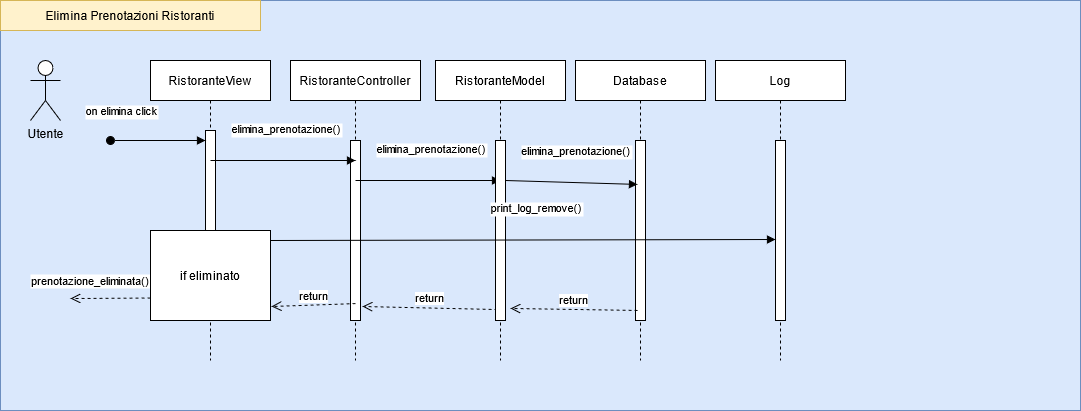

The diagram above was exported from draw.io. Its source (the exported page's mxGraphModel, read from the mxfile embedded in the PNG):
<mxGraphModel dx="2272" dy="780" grid="1" gridSize="10" guides="1" tooltips="1" connect="1" arrows="1" fold="1" page="1" pageScale="1" pageWidth="850" pageHeight="1100" math="0" shadow="0">
  <root>
    <mxCell id="0" />
    <mxCell id="1" parent="0" />
    <mxCell id="MIKOPLEAUiT9JMHo6Wur-32" value="" style="rounded=0;whiteSpace=wrap;html=1;fillColor=#dae8fc;strokeColor=#6c8ebf;" parent="1" vertex="1">
      <mxGeometry x="-250" y="10" width="1080" height="410" as="geometry" />
    </mxCell>
    <mxCell id="3nuBFxr9cyL0pnOWT2aG-1" value="RistoranteView" style="shape=umlLifeline;perimeter=lifelinePerimeter;container=1;collapsible=0;recursiveResize=0;rounded=0;shadow=0;strokeWidth=1;" parent="1" vertex="1">
      <mxGeometry x="-100" y="70" width="120" height="300" as="geometry" />
    </mxCell>
    <mxCell id="3nuBFxr9cyL0pnOWT2aG-2" value="" style="points=[];perimeter=orthogonalPerimeter;rounded=0;shadow=0;strokeWidth=1;" parent="3nuBFxr9cyL0pnOWT2aG-1" vertex="1">
      <mxGeometry x="55" y="70" width="10" height="190" as="geometry" />
    </mxCell>
    <mxCell id="3nuBFxr9cyL0pnOWT2aG-3" value="on elimina click" style="verticalAlign=bottom;startArrow=oval;endArrow=block;startSize=8;shadow=0;strokeWidth=1;" parent="3nuBFxr9cyL0pnOWT2aG-1" target="3nuBFxr9cyL0pnOWT2aG-2" edge="1">
      <mxGeometry x="-0.7647" y="20" relative="1" as="geometry">
        <mxPoint x="-40" y="80" as="sourcePoint" />
        <mxPoint as="offset" />
      </mxGeometry>
    </mxCell>
    <mxCell id="MIKOPLEAUiT9JMHo6Wur-1" value="&lt;div&gt;Utente&lt;/div&gt;&lt;div&gt;&lt;br&gt;&lt;/div&gt;" style="shape=umlActor;verticalLabelPosition=bottom;verticalAlign=top;html=1;" parent="1" vertex="1">
      <mxGeometry x="-220" y="70" width="30" height="60" as="geometry" />
    </mxCell>
    <mxCell id="MIKOPLEAUiT9JMHo6Wur-5" value="RistoranteController" style="shape=umlLifeline;perimeter=lifelinePerimeter;container=1;collapsible=0;recursiveResize=0;rounded=0;shadow=0;strokeWidth=1;" parent="1" vertex="1">
      <mxGeometry x="40" y="70" width="130" height="300" as="geometry" />
    </mxCell>
    <mxCell id="MIKOPLEAUiT9JMHo6Wur-9" value="" style="html=1;points=[];perimeter=orthogonalPerimeter;" parent="MIKOPLEAUiT9JMHo6Wur-5" vertex="1">
      <mxGeometry x="60" y="80" width="10" height="180" as="geometry" />
    </mxCell>
    <mxCell id="MIKOPLEAUiT9JMHo6Wur-23" value="prenotazione_eliminata()" style="verticalAlign=bottom;endArrow=open;dashed=1;endSize=8;shadow=0;strokeWidth=1;exitX=0;exitY=0.75;exitDx=0;exitDy=0;" parent="1" edge="1" source="wjdxA1oG03913HWJrScT-20">
      <mxGeometry x="0.4988" y="-8" relative="1" as="geometry">
        <mxPoint x="-180" y="308" as="targetPoint" />
        <mxPoint x="-86.98999999999978" y="302" as="sourcePoint" />
        <mxPoint as="offset" />
      </mxGeometry>
    </mxCell>
    <mxCell id="MIKOPLEAUiT9JMHo6Wur-33" value="Elimina Prenotazioni Ristoranti" style="rounded=0;whiteSpace=wrap;html=1;fillColor=#fff2cc;strokeColor=#d6b656;" parent="1" vertex="1">
      <mxGeometry x="-250" y="10" width="260" height="30" as="geometry" />
    </mxCell>
    <mxCell id="wjdxA1oG03913HWJrScT-1" value="Database" style="shape=umlLifeline;perimeter=lifelinePerimeter;container=1;collapsible=0;recursiveResize=0;rounded=0;shadow=0;strokeWidth=1;" vertex="1" parent="1">
      <mxGeometry x="325" y="70" width="130" height="300" as="geometry" />
    </mxCell>
    <mxCell id="wjdxA1oG03913HWJrScT-2" value="" style="html=1;points=[];perimeter=orthogonalPerimeter;" vertex="1" parent="wjdxA1oG03913HWJrScT-1">
      <mxGeometry x="60" y="80" width="10" height="180" as="geometry" />
    </mxCell>
    <mxCell id="wjdxA1oG03913HWJrScT-5" value="elimina_prenotazione()" style="verticalAlign=bottom;endArrow=block;shadow=0;strokeWidth=1;startArrow=none;exitX=1;exitY=0.75;exitDx=0;exitDy=0;" edge="1" parent="1">
      <mxGeometry x="0.0526" y="23" relative="1" as="geometry">
        <mxPoint x="105" y="190" as="sourcePoint" />
        <mxPoint x="250" y="190" as="targetPoint" />
        <mxPoint y="1" as="offset" />
      </mxGeometry>
    </mxCell>
    <mxCell id="wjdxA1oG03913HWJrScT-6" value="return" style="html=1;verticalAlign=bottom;endArrow=open;dashed=1;endSize=8;exitX=0.2;exitY=0.939;entryX=1.2;entryY=0.922;entryDx=0;entryDy=0;entryPerimeter=0;exitDx=0;exitDy=0;exitPerimeter=0;" edge="1" parent="1" source="wjdxA1oG03913HWJrScT-12" target="MIKOPLEAUiT9JMHo6Wur-9">
      <mxGeometry relative="1" as="geometry">
        <mxPoint x="125" y="300.34" as="targetPoint" />
        <mxPoint x="245" y="300.00000000000006" as="sourcePoint" />
      </mxGeometry>
    </mxCell>
    <mxCell id="wjdxA1oG03913HWJrScT-9" value="Log" style="shape=umlLifeline;perimeter=lifelinePerimeter;container=1;collapsible=0;recursiveResize=0;rounded=0;shadow=0;strokeWidth=1;" vertex="1" parent="1">
      <mxGeometry x="465" y="70" width="130" height="300" as="geometry" />
    </mxCell>
    <mxCell id="wjdxA1oG03913HWJrScT-10" value="" style="html=1;points=[];perimeter=orthogonalPerimeter;" vertex="1" parent="wjdxA1oG03913HWJrScT-9">
      <mxGeometry x="60" y="80" width="10" height="180" as="geometry" />
    </mxCell>
    <mxCell id="wjdxA1oG03913HWJrScT-11" value="RistoranteModel" style="shape=umlLifeline;perimeter=lifelinePerimeter;container=1;collapsible=0;recursiveResize=0;rounded=0;shadow=0;strokeWidth=1;" vertex="1" parent="1">
      <mxGeometry x="185" y="70" width="130" height="300" as="geometry" />
    </mxCell>
    <mxCell id="wjdxA1oG03913HWJrScT-12" value="" style="html=1;points=[];perimeter=orthogonalPerimeter;" vertex="1" parent="wjdxA1oG03913HWJrScT-11">
      <mxGeometry x="60" y="80" width="10" height="180" as="geometry" />
    </mxCell>
    <mxCell id="wjdxA1oG03913HWJrScT-13" value="elimina_prenotazione()" style="verticalAlign=bottom;endArrow=block;shadow=0;strokeWidth=1;startArrow=none;exitX=1;exitY=0.75;exitDx=0;exitDy=0;entryX=0.2;entryY=0.244;entryDx=0;entryDy=0;entryPerimeter=0;" edge="1" parent="1" target="wjdxA1oG03913HWJrScT-2">
      <mxGeometry x="0.0526" y="23" relative="1" as="geometry">
        <mxPoint x="255" y="190" as="sourcePoint" />
        <mxPoint x="390" y="220" as="targetPoint" />
        <mxPoint y="1" as="offset" />
      </mxGeometry>
    </mxCell>
    <mxCell id="wjdxA1oG03913HWJrScT-14" value="return" style="html=1;verticalAlign=bottom;endArrow=open;dashed=1;endSize=8;exitX=0.2;exitY=0.944;entryX=1.5;entryY=0.933;entryDx=0;entryDy=0;entryPerimeter=0;exitDx=0;exitDy=0;exitPerimeter=0;" edge="1" parent="1" source="wjdxA1oG03913HWJrScT-2" target="wjdxA1oG03913HWJrScT-12">
      <mxGeometry relative="1" as="geometry">
        <mxPoint x="255.00000000000023" y="300.0999999999999" as="targetPoint" />
        <mxPoint x="390.97" y="300" as="sourcePoint" />
      </mxGeometry>
    </mxCell>
    <mxCell id="wjdxA1oG03913HWJrScT-18" value="elimina_prenotazione()" style="verticalAlign=bottom;endArrow=block;shadow=0;strokeWidth=1;startArrow=none;exitX=1;exitY=0.75;exitDx=0;exitDy=0;" edge="1" parent="1">
      <mxGeometry x="0.0526" y="23" relative="1" as="geometry">
        <mxPoint x="-40" y="170" as="sourcePoint" />
        <mxPoint x="105" y="170" as="targetPoint" />
        <mxPoint y="1" as="offset" />
      </mxGeometry>
    </mxCell>
    <mxCell id="wjdxA1oG03913HWJrScT-19" value="return" style="html=1;verticalAlign=bottom;endArrow=open;dashed=1;endSize=8;exitX=0.2;exitY=0.939;entryX=1.008;entryY=0.844;entryDx=0;entryDy=0;exitDx=0;exitDy=0;exitPerimeter=0;entryPerimeter=0;" edge="1" parent="1" target="wjdxA1oG03913HWJrScT-20">
      <mxGeometry relative="1" as="geometry">
        <mxPoint x="-30" y="310.00000000000006" as="targetPoint" />
        <mxPoint x="105" y="313.06" as="sourcePoint" />
      </mxGeometry>
    </mxCell>
    <mxCell id="wjdxA1oG03913HWJrScT-20" value="if eliminato" style="rounded=0;whiteSpace=wrap;html=1;" vertex="1" parent="1">
      <mxGeometry x="-100" y="240" width="120" height="90" as="geometry" />
    </mxCell>
    <mxCell id="wjdxA1oG03913HWJrScT-21" value="print_log_remove()" style="verticalAlign=bottom;endArrow=block;shadow=0;strokeWidth=1;startArrow=none;exitX=1;exitY=0.75;exitDx=0;exitDy=0;entryX=0;entryY=0.55;entryDx=0;entryDy=0;entryPerimeter=0;" edge="1" parent="1" target="wjdxA1oG03913HWJrScT-10">
      <mxGeometry x="0.0526" y="23" relative="1" as="geometry">
        <mxPoint x="20" y="250" as="sourcePoint" />
        <mxPoint x="165" y="250" as="targetPoint" />
        <mxPoint y="1" as="offset" />
      </mxGeometry>
    </mxCell>
  </root>
</mxGraphModel>